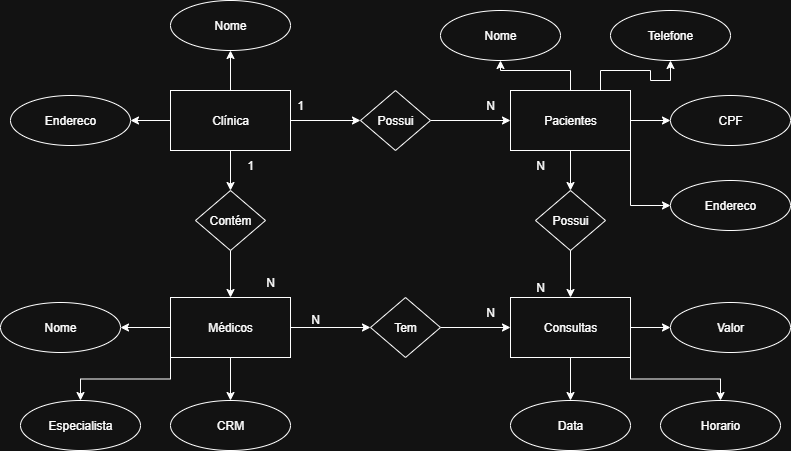

The diagram above was exported from draw.io. Its source (the exported page's mxGraphModel, read from the mxfile embedded in the PNG):
<mxGraphModel dx="1042" dy="574" grid="1" gridSize="10" guides="1" tooltips="1" connect="1" arrows="1" fold="1" page="1" pageScale="1" pageWidth="1169" pageHeight="1654" math="0" shadow="0">
  <root>
    <mxCell id="0" />
    <mxCell id="1" parent="0" />
    <mxCell id="MUxHbOXmYch2JBmzsL89-10" style="edgeStyle=orthogonalEdgeStyle;rounded=0;orthogonalLoop=1;jettySize=auto;html=1;exitX=0.5;exitY=1;exitDx=0;exitDy=0;entryX=0.5;entryY=0;entryDx=0;entryDy=0;" parent="1" source="MUxHbOXmYch2JBmzsL89-1" target="MUxHbOXmYch2JBmzsL89-9" edge="1">
      <mxGeometry relative="1" as="geometry" />
    </mxCell>
    <mxCell id="MUxHbOXmYch2JBmzsL89-40" style="edgeStyle=orthogonalEdgeStyle;rounded=0;orthogonalLoop=1;jettySize=auto;html=1;exitX=0.5;exitY=0;exitDx=0;exitDy=0;entryX=0.5;entryY=1;entryDx=0;entryDy=0;" parent="1" source="MUxHbOXmYch2JBmzsL89-1" target="MUxHbOXmYch2JBmzsL89-39" edge="1">
      <mxGeometry relative="1" as="geometry" />
    </mxCell>
    <mxCell id="MUxHbOXmYch2JBmzsL89-43" style="edgeStyle=orthogonalEdgeStyle;rounded=0;orthogonalLoop=1;jettySize=auto;html=1;exitX=0;exitY=0.5;exitDx=0;exitDy=0;entryX=1;entryY=0.5;entryDx=0;entryDy=0;" parent="1" source="MUxHbOXmYch2JBmzsL89-1" target="MUxHbOXmYch2JBmzsL89-42" edge="1">
      <mxGeometry relative="1" as="geometry" />
    </mxCell>
    <mxCell id="MUxHbOXmYch2JBmzsL89-65" style="edgeStyle=orthogonalEdgeStyle;rounded=0;orthogonalLoop=1;jettySize=auto;html=1;exitX=1;exitY=0.5;exitDx=0;exitDy=0;entryX=0;entryY=0.5;entryDx=0;entryDy=0;" parent="1" source="MUxHbOXmYch2JBmzsL89-1" target="MUxHbOXmYch2JBmzsL89-5" edge="1">
      <mxGeometry relative="1" as="geometry" />
    </mxCell>
    <mxCell id="MUxHbOXmYch2JBmzsL89-1" value="Clínica" style="rounded=0;whiteSpace=wrap;html=1;" parent="1" vertex="1">
      <mxGeometry x="280" y="590" width="120" height="60" as="geometry" />
    </mxCell>
    <mxCell id="MUxHbOXmYch2JBmzsL89-12" style="edgeStyle=orthogonalEdgeStyle;rounded=0;orthogonalLoop=1;jettySize=auto;html=1;exitX=1;exitY=0.5;exitDx=0;exitDy=0;entryX=0;entryY=0.5;entryDx=0;entryDy=0;" parent="1" source="MUxHbOXmYch2JBmzsL89-2" target="MUxHbOXmYch2JBmzsL89-6" edge="1">
      <mxGeometry relative="1" as="geometry" />
    </mxCell>
    <mxCell id="MUxHbOXmYch2JBmzsL89-22" style="edgeStyle=orthogonalEdgeStyle;rounded=0;orthogonalLoop=1;jettySize=auto;html=1;entryX=0.5;entryY=0;entryDx=0;entryDy=0;" parent="1" source="MUxHbOXmYch2JBmzsL89-2" target="MUxHbOXmYch2JBmzsL89-20" edge="1">
      <mxGeometry relative="1" as="geometry" />
    </mxCell>
    <mxCell id="MUxHbOXmYch2JBmzsL89-23" style="edgeStyle=orthogonalEdgeStyle;rounded=0;orthogonalLoop=1;jettySize=auto;html=1;exitX=0;exitY=1;exitDx=0;exitDy=0;entryX=0.5;entryY=0;entryDx=0;entryDy=0;" parent="1" source="MUxHbOXmYch2JBmzsL89-2" target="MUxHbOXmYch2JBmzsL89-19" edge="1">
      <mxGeometry relative="1" as="geometry" />
    </mxCell>
    <mxCell id="MUxHbOXmYch2JBmzsL89-24" style="edgeStyle=orthogonalEdgeStyle;rounded=0;orthogonalLoop=1;jettySize=auto;html=1;exitX=0;exitY=0.5;exitDx=0;exitDy=0;entryX=1;entryY=0.5;entryDx=0;entryDy=0;" parent="1" source="MUxHbOXmYch2JBmzsL89-2" target="MUxHbOXmYch2JBmzsL89-18" edge="1">
      <mxGeometry relative="1" as="geometry" />
    </mxCell>
    <mxCell id="MUxHbOXmYch2JBmzsL89-2" value="Médicos" style="rounded=0;whiteSpace=wrap;html=1;" parent="1" vertex="1">
      <mxGeometry x="280" y="797" width="120" height="60" as="geometry" />
    </mxCell>
    <mxCell id="MUxHbOXmYch2JBmzsL89-36" style="edgeStyle=orthogonalEdgeStyle;rounded=0;orthogonalLoop=1;jettySize=auto;html=1;exitX=0.5;exitY=1;exitDx=0;exitDy=0;entryX=0.5;entryY=0;entryDx=0;entryDy=0;" parent="1" source="MUxHbOXmYch2JBmzsL89-3" target="MUxHbOXmYch2JBmzsL89-7" edge="1">
      <mxGeometry relative="1" as="geometry" />
    </mxCell>
    <mxCell id="MUxHbOXmYch2JBmzsL89-45" style="edgeStyle=orthogonalEdgeStyle;rounded=0;orthogonalLoop=1;jettySize=auto;html=1;exitX=0.5;exitY=0;exitDx=0;exitDy=0;entryX=0.5;entryY=1;entryDx=0;entryDy=0;" parent="1" source="MUxHbOXmYch2JBmzsL89-3" target="MUxHbOXmYch2JBmzsL89-44" edge="1">
      <mxGeometry relative="1" as="geometry" />
    </mxCell>
    <mxCell id="MUxHbOXmYch2JBmzsL89-47" style="edgeStyle=orthogonalEdgeStyle;rounded=0;orthogonalLoop=1;jettySize=auto;html=1;exitX=1;exitY=0.5;exitDx=0;exitDy=0;entryX=0;entryY=0.5;entryDx=0;entryDy=0;" parent="1" source="MUxHbOXmYch2JBmzsL89-3" target="MUxHbOXmYch2JBmzsL89-46" edge="1">
      <mxGeometry relative="1" as="geometry" />
    </mxCell>
    <mxCell id="MUxHbOXmYch2JBmzsL89-49" style="edgeStyle=orthogonalEdgeStyle;rounded=0;orthogonalLoop=1;jettySize=auto;html=1;exitX=1;exitY=1;exitDx=0;exitDy=0;entryX=0;entryY=0.5;entryDx=0;entryDy=0;" parent="1" source="MUxHbOXmYch2JBmzsL89-3" target="MUxHbOXmYch2JBmzsL89-48" edge="1">
      <mxGeometry relative="1" as="geometry" />
    </mxCell>
    <mxCell id="MUxHbOXmYch2JBmzsL89-53" style="edgeStyle=orthogonalEdgeStyle;rounded=0;orthogonalLoop=1;jettySize=auto;html=1;exitX=0.75;exitY=0;exitDx=0;exitDy=0;entryX=0.5;entryY=1;entryDx=0;entryDy=0;" parent="1" source="MUxHbOXmYch2JBmzsL89-3" target="MUxHbOXmYch2JBmzsL89-50" edge="1">
      <mxGeometry relative="1" as="geometry" />
    </mxCell>
    <mxCell id="MUxHbOXmYch2JBmzsL89-3" value="Pacientes" style="rounded=0;whiteSpace=wrap;html=1;" parent="1" vertex="1">
      <mxGeometry x="620" y="590" width="120" height="60" as="geometry" />
    </mxCell>
    <mxCell id="MUxHbOXmYch2JBmzsL89-55" style="edgeStyle=orthogonalEdgeStyle;rounded=0;orthogonalLoop=1;jettySize=auto;html=1;exitX=0.5;exitY=1;exitDx=0;exitDy=0;entryX=0.5;entryY=0;entryDx=0;entryDy=0;" parent="1" source="MUxHbOXmYch2JBmzsL89-4" target="MUxHbOXmYch2JBmzsL89-54" edge="1">
      <mxGeometry relative="1" as="geometry" />
    </mxCell>
    <mxCell id="MUxHbOXmYch2JBmzsL89-57" style="edgeStyle=orthogonalEdgeStyle;rounded=0;orthogonalLoop=1;jettySize=auto;html=1;exitX=1;exitY=1;exitDx=0;exitDy=0;entryX=0.5;entryY=0;entryDx=0;entryDy=0;" parent="1" source="MUxHbOXmYch2JBmzsL89-4" target="MUxHbOXmYch2JBmzsL89-56" edge="1">
      <mxGeometry relative="1" as="geometry" />
    </mxCell>
    <mxCell id="MUxHbOXmYch2JBmzsL89-60" style="edgeStyle=orthogonalEdgeStyle;rounded=0;orthogonalLoop=1;jettySize=auto;html=1;exitX=1;exitY=0.5;exitDx=0;exitDy=0;entryX=0;entryY=0.5;entryDx=0;entryDy=0;" parent="1" source="MUxHbOXmYch2JBmzsL89-4" target="MUxHbOXmYch2JBmzsL89-58" edge="1">
      <mxGeometry relative="1" as="geometry" />
    </mxCell>
    <mxCell id="MUxHbOXmYch2JBmzsL89-4" value="Consultas" style="rounded=0;whiteSpace=wrap;html=1;" parent="1" vertex="1">
      <mxGeometry x="620" y="797" width="120" height="60" as="geometry" />
    </mxCell>
    <mxCell id="MUxHbOXmYch2JBmzsL89-63" style="edgeStyle=orthogonalEdgeStyle;rounded=0;orthogonalLoop=1;jettySize=auto;html=1;exitX=1;exitY=0.5;exitDx=0;exitDy=0;entryX=0;entryY=0.5;entryDx=0;entryDy=0;" parent="1" source="MUxHbOXmYch2JBmzsL89-5" target="MUxHbOXmYch2JBmzsL89-3" edge="1">
      <mxGeometry relative="1" as="geometry" />
    </mxCell>
    <mxCell id="MUxHbOXmYch2JBmzsL89-5" value="Possui" style="rhombus;whiteSpace=wrap;html=1;" parent="1" vertex="1">
      <mxGeometry x="470" y="590" width="70" height="60" as="geometry" />
    </mxCell>
    <mxCell id="MUxHbOXmYch2JBmzsL89-37" style="edgeStyle=orthogonalEdgeStyle;rounded=0;orthogonalLoop=1;jettySize=auto;html=1;exitX=1;exitY=0.5;exitDx=0;exitDy=0;entryX=0;entryY=0.5;entryDx=0;entryDy=0;" parent="1" source="MUxHbOXmYch2JBmzsL89-6" target="MUxHbOXmYch2JBmzsL89-4" edge="1">
      <mxGeometry relative="1" as="geometry" />
    </mxCell>
    <mxCell id="MUxHbOXmYch2JBmzsL89-6" value="Tem&lt;span style=&quot;color: rgba(0, 0, 0, 0); font-family: monospace; font-size: 0px; text-align: start; text-wrap-mode: nowrap;&quot;&gt;%3CmxGraphModel%3E%3Croot%3E%3CmxCell%20id%3D%220%22%2F%3E%3CmxCell%20id%3D%221%22%20parent%3D%220%22%2F%3E%3CmxCell%20id%3D%222%22%20value%3D%22Possui%22%20style%3D%22rhombus%3BwhiteSpace%3Dwrap%3Bhtml%3D1%3B%22%20vertex%3D%221%22%20parent%3D%221%22%3E%3CmxGeometry%20x%3D%22480%22%20y%3D%22590%22%20width%3D%2270%22%20height%3D%2260%22%20as%3D%22geometry%22%2F%3E%3C%2FmxCell%3E%3C%2Froot%3E%3C%2FmxGraphModel%3E&lt;/span&gt;" style="rhombus;whiteSpace=wrap;html=1;" parent="1" vertex="1">
      <mxGeometry x="480" y="797" width="70" height="60" as="geometry" />
    </mxCell>
    <mxCell id="MUxHbOXmYch2JBmzsL89-34" style="edgeStyle=orthogonalEdgeStyle;rounded=0;orthogonalLoop=1;jettySize=auto;html=1;exitX=0.5;exitY=1;exitDx=0;exitDy=0;" parent="1" source="MUxHbOXmYch2JBmzsL89-7" target="MUxHbOXmYch2JBmzsL89-4" edge="1">
      <mxGeometry relative="1" as="geometry" />
    </mxCell>
    <mxCell id="MUxHbOXmYch2JBmzsL89-7" value="Possui" style="rhombus;whiteSpace=wrap;html=1;" parent="1" vertex="1">
      <mxGeometry x="645" y="690" width="70" height="60" as="geometry" />
    </mxCell>
    <mxCell id="MUxHbOXmYch2JBmzsL89-11" style="edgeStyle=orthogonalEdgeStyle;rounded=0;orthogonalLoop=1;jettySize=auto;html=1;exitX=0.5;exitY=1;exitDx=0;exitDy=0;entryX=0.5;entryY=0;entryDx=0;entryDy=0;" parent="1" source="MUxHbOXmYch2JBmzsL89-9" target="MUxHbOXmYch2JBmzsL89-2" edge="1">
      <mxGeometry relative="1" as="geometry" />
    </mxCell>
    <mxCell id="MUxHbOXmYch2JBmzsL89-9" value="Contém" style="rhombus;whiteSpace=wrap;html=1;" parent="1" vertex="1">
      <mxGeometry x="305" y="690" width="70" height="60" as="geometry" />
    </mxCell>
    <mxCell id="MUxHbOXmYch2JBmzsL89-18" value="Nome" style="ellipse;whiteSpace=wrap;html=1;" parent="1" vertex="1">
      <mxGeometry x="110" y="802" width="120" height="50" as="geometry" />
    </mxCell>
    <mxCell id="MUxHbOXmYch2JBmzsL89-19" value="Especialista" style="ellipse;whiteSpace=wrap;html=1;" parent="1" vertex="1">
      <mxGeometry x="130" y="900" width="120" height="50" as="geometry" />
    </mxCell>
    <mxCell id="MUxHbOXmYch2JBmzsL89-20" value="CRM" style="ellipse;whiteSpace=wrap;html=1;" parent="1" vertex="1">
      <mxGeometry x="280" y="900" width="120" height="50" as="geometry" />
    </mxCell>
    <mxCell id="MUxHbOXmYch2JBmzsL89-25" value="1" style="text;html=1;align=center;verticalAlign=middle;whiteSpace=wrap;rounded=0;" parent="1" vertex="1">
      <mxGeometry x="330" y="650" width="60" height="30" as="geometry" />
    </mxCell>
    <mxCell id="MUxHbOXmYch2JBmzsL89-26" value="N" style="text;html=1;align=center;verticalAlign=middle;whiteSpace=wrap;rounded=0;" parent="1" vertex="1">
      <mxGeometry x="350" y="767" width="60" height="30" as="geometry" />
    </mxCell>
    <mxCell id="MUxHbOXmYch2JBmzsL89-27" value="N" style="text;html=1;align=center;verticalAlign=middle;whiteSpace=wrap;rounded=0;" parent="1" vertex="1">
      <mxGeometry x="570" y="797" width="60" height="30" as="geometry" />
    </mxCell>
    <mxCell id="MUxHbOXmYch2JBmzsL89-28" value="N" style="text;html=1;align=center;verticalAlign=middle;whiteSpace=wrap;rounded=0;" parent="1" vertex="1">
      <mxGeometry x="400" y="810" width="50" height="17" as="geometry" />
    </mxCell>
    <mxCell id="MUxHbOXmYch2JBmzsL89-29" value="N" style="text;html=1;align=center;verticalAlign=middle;whiteSpace=wrap;rounded=0;" parent="1" vertex="1">
      <mxGeometry x="620" y="772" width="60" height="30" as="geometry" />
    </mxCell>
    <mxCell id="MUxHbOXmYch2JBmzsL89-30" value="N" style="text;html=1;align=center;verticalAlign=middle;whiteSpace=wrap;rounded=0;" parent="1" vertex="1">
      <mxGeometry x="620" y="650" width="60" height="30" as="geometry" />
    </mxCell>
    <mxCell id="MUxHbOXmYch2JBmzsL89-31" value="1" style="text;html=1;align=center;verticalAlign=middle;whiteSpace=wrap;rounded=0;" parent="1" vertex="1">
      <mxGeometry x="380" y="590" width="60" height="30" as="geometry" />
    </mxCell>
    <mxCell id="MUxHbOXmYch2JBmzsL89-38" value="N" style="text;html=1;align=center;verticalAlign=middle;whiteSpace=wrap;rounded=0;" parent="1" vertex="1">
      <mxGeometry x="570" y="590" width="60" height="30" as="geometry" />
    </mxCell>
    <mxCell id="MUxHbOXmYch2JBmzsL89-39" value="Nome" style="ellipse;whiteSpace=wrap;html=1;" parent="1" vertex="1">
      <mxGeometry x="280" y="500" width="120" height="50" as="geometry" />
    </mxCell>
    <mxCell id="MUxHbOXmYch2JBmzsL89-42" value="Endereco" style="ellipse;whiteSpace=wrap;html=1;" parent="1" vertex="1">
      <mxGeometry x="120" y="595" width="120" height="50" as="geometry" />
    </mxCell>
    <mxCell id="MUxHbOXmYch2JBmzsL89-44" value="Nome" style="ellipse;whiteSpace=wrap;html=1;" parent="1" vertex="1">
      <mxGeometry x="550" y="510" width="120" height="50" as="geometry" />
    </mxCell>
    <mxCell id="MUxHbOXmYch2JBmzsL89-46" value="CPF" style="ellipse;whiteSpace=wrap;html=1;" parent="1" vertex="1">
      <mxGeometry x="780" y="595" width="120" height="50" as="geometry" />
    </mxCell>
    <mxCell id="MUxHbOXmYch2JBmzsL89-48" value="Endereco" style="ellipse;whiteSpace=wrap;html=1;" parent="1" vertex="1">
      <mxGeometry x="780" y="680" width="120" height="50" as="geometry" />
    </mxCell>
    <mxCell id="MUxHbOXmYch2JBmzsL89-50" value="Telefone" style="ellipse;whiteSpace=wrap;html=1;" parent="1" vertex="1">
      <mxGeometry x="720" y="510" width="120" height="50" as="geometry" />
    </mxCell>
    <mxCell id="MUxHbOXmYch2JBmzsL89-54" value="Data" style="ellipse;whiteSpace=wrap;html=1;" parent="1" vertex="1">
      <mxGeometry x="620" y="900" width="120" height="50" as="geometry" />
    </mxCell>
    <mxCell id="MUxHbOXmYch2JBmzsL89-56" value="Horario" style="ellipse;whiteSpace=wrap;html=1;" parent="1" vertex="1">
      <mxGeometry x="770" y="900" width="120" height="50" as="geometry" />
    </mxCell>
    <mxCell id="MUxHbOXmYch2JBmzsL89-58" value="Valor" style="ellipse;whiteSpace=wrap;html=1;" parent="1" vertex="1">
      <mxGeometry x="780" y="802" width="120" height="50" as="geometry" />
    </mxCell>
  </root>
</mxGraphModel>